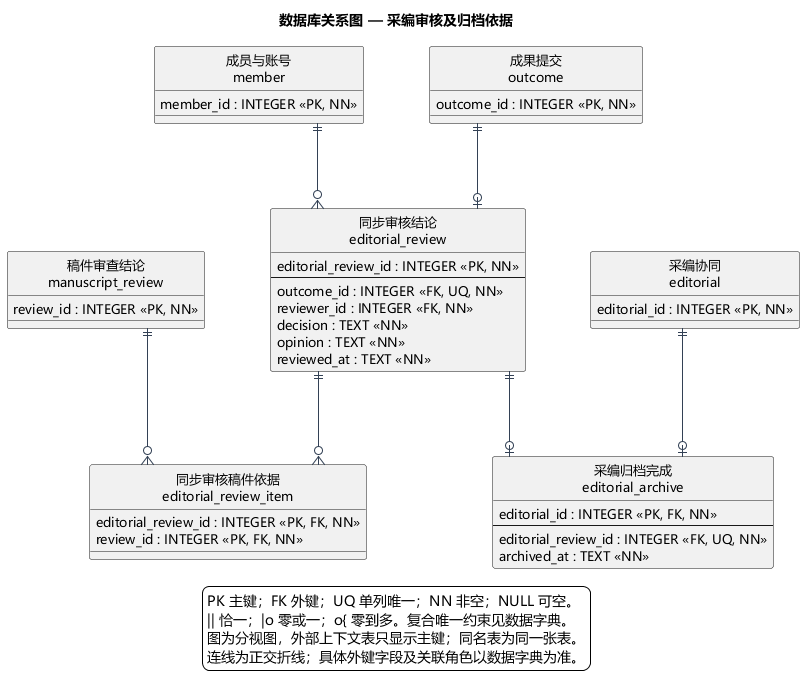

The diagram above was rendered by PlantUML. Its source (embedded in the PNG):
@startuml
title 数据库关系图 — 采编审核及归档依据
skinparam defaultFontName Microsoft YaHei
skinparam defaultFontSize 13
skinparam shadowing false
skinparam backgroundColor white
skinparam linetype ortho
skinparam nodesep 65
skinparam ranksep 85
skinparam entityBackgroundColor #F5FAFF
skinparam entityBorderColor #46637F
skinparam ArrowColor #334155
hide circle
entity "同步审核结论\neditorial_review" as editorial_review {
  editorial_review_id : INTEGER <<PK, NN>>
  --
  outcome_id : INTEGER <<FK, UQ, NN>>
  reviewer_id : INTEGER <<FK, NN>>
  decision : TEXT <<NN>>
  opinion : TEXT <<NN>>
  reviewed_at : TEXT <<NN>>
}
entity "同步审核稿件依据\neditorial_review_item" as editorial_review_item {
  editorial_review_id : INTEGER <<PK, FK, NN>>
  review_id : INTEGER <<PK, FK, NN>>
}
entity "采编归档完成\neditorial_archive" as editorial_archive {
  editorial_id : INTEGER <<PK, FK, NN>>
  --
  editorial_review_id : INTEGER <<FK, UQ, NN>>
  archived_at : TEXT <<NN>>
}
entity "采编协同\neditorial" as editorial {
  editorial_id : INTEGER <<PK, NN>>
}
entity "稿件审查结论\nmanuscript_review" as manuscript_review {
  review_id : INTEGER <<PK, NN>>
}
entity "成员与账号\nmember" as member {
  member_id : INTEGER <<PK, NN>>
}
entity "成果提交\noutcome" as outcome {
  outcome_id : INTEGER <<PK, NN>>
}
member ||--o{ editorial_review
outcome ||--o| editorial_review
manuscript_review ||--o{ editorial_review_item
editorial_review ||--o{ editorial_review_item
editorial_review ||--o| editorial_archive
editorial ||--o| editorial_archive
legend bottom
  PK 主键；FK 外键；UQ 单列唯一；NN 非空；NULL 可空。
  || 恰一；|o 零或一；o{ 零到多。复合唯一约束见数据字典。
  图为分视图，外部上下文表只显示主键；同名表为同一张表。
  连线为正交折线；具体外键字段及关联角色以数据字典为准。
endlegend
@enduml